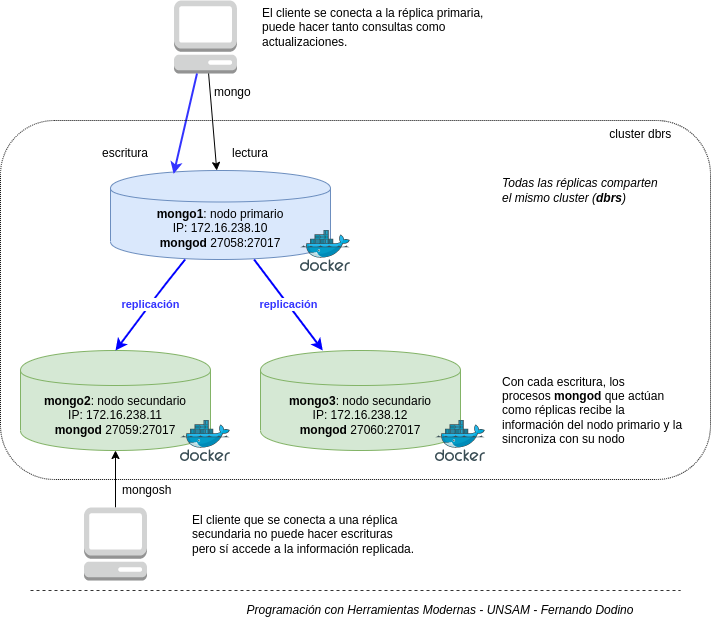

The diagram above was exported from draw.io. Its source (the exported page's mxGraphModel, read from the mxfile embedded in the PNG):
<mxGraphModel dx="1434" dy="795" grid="1" gridSize="10" guides="1" tooltips="1" connect="1" arrows="1" fold="1" page="1" pageScale="1" pageWidth="850" pageHeight="1100" math="0" shadow="0">
  <root>
    <mxCell id="0" />
    <mxCell id="1" parent="0" />
    <mxCell id="2" value="&lt;b&gt;mongo2&lt;/b&gt;: nodo secundario&lt;br&gt;IP: 172.16.238.11&lt;br&gt;&lt;b&gt;mongod&amp;nbsp;&lt;/b&gt;27059:27017" style="shape=cylinder;whiteSpace=wrap;html=1;boundedLbl=1;backgroundOutline=1;fillColor=#d5e8d4;strokeColor=#82b366;" vertex="1" parent="1">
      <mxGeometry x="20" y="370" width="190" height="100" as="geometry" />
    </mxCell>
    <mxCell id="3" value="" style="outlineConnect=0;dashed=0;verticalLabelPosition=bottom;verticalAlign=top;align=center;html=1;shape=mxgraph.aws3.management_console;fillColor=#D2D3D3;gradientColor=none;" vertex="1" parent="1">
      <mxGeometry x="83.5" y="527" width="63" height="73" as="geometry" />
    </mxCell>
    <mxCell id="4" value="" style="endArrow=classic;html=1;entryX=0.5;entryY=1;entryDx=0;entryDy=0;exitX=0.5;exitY=0;exitDx=0;exitDy=0;exitPerimeter=0;" edge="1" source="3" target="2" parent="1">
      <mxGeometry width="50" height="50" relative="1" as="geometry">
        <mxPoint x="120" y="530" as="sourcePoint" />
        <mxPoint x="170" y="480" as="targetPoint" />
      </mxGeometry>
    </mxCell>
    <mxCell id="5" value="El cliente que se conecta a una réplica secundaria no puede hacer escrituras pero sí accede a la información replicada.&lt;br&gt;" style="text;html=1;strokeColor=none;fillColor=none;align=left;verticalAlign=middle;whiteSpace=wrap;rounded=0;" vertex="1" parent="1">
      <mxGeometry x="190" y="544" width="230" height="20" as="geometry" />
    </mxCell>
    <mxCell id="6" value="" style="outlineConnect=0;dashed=0;verticalLabelPosition=bottom;verticalAlign=top;align=center;html=1;shape=mxgraph.aws3.management_console;fillColor=#D2D3D3;gradientColor=none;" vertex="1" parent="1">
      <mxGeometry x="173.5" y="20" width="63" height="73" as="geometry" />
    </mxCell>
    <mxCell id="7" value="" style="endArrow=classic;html=1;" edge="1" source="6" target="10" parent="1">
      <mxGeometry width="50" height="50" relative="1" as="geometry">
        <mxPoint x="130" y="540" as="sourcePoint" />
        <mxPoint x="220" y="190" as="targetPoint" />
      </mxGeometry>
    </mxCell>
    <mxCell id="8" value="El cliente se conecta a la réplica primaria,&lt;br&gt;puede hacer tanto consultas como actualizaciones.&lt;br&gt;" style="text;html=1;strokeColor=none;fillColor=none;align=left;verticalAlign=middle;whiteSpace=wrap;rounded=0;" vertex="1" parent="1">
      <mxGeometry x="260" y="36.5" width="230" height="20" as="geometry" />
    </mxCell>
    <mxCell id="9" value="Con cada escritura, los procesos&amp;nbsp;&lt;b&gt;mongod&lt;/b&gt; que actúan como réplicas recibe la información del nodo primario y la sincroniza con su nodo" style="text;html=1;strokeColor=none;fillColor=none;align=left;verticalAlign=middle;whiteSpace=wrap;rounded=0;" vertex="1" parent="1">
      <mxGeometry x="500" y="420" width="190" height="20" as="geometry" />
    </mxCell>
    <mxCell id="10" value="&lt;div style=&quot;&quot;&gt;&lt;span style=&quot;background-color: initial;&quot;&gt;&lt;b&gt;mongo1&lt;/b&gt;: nodo primario&lt;/span&gt;&lt;/div&gt;&lt;div style=&quot;&quot;&gt;&lt;/div&gt;IP: 172.16.238.10&lt;div style=&quot;&quot;&gt;&lt;b style=&quot;background-color: initial;&quot;&gt;mongod&amp;nbsp;&lt;/b&gt;&lt;span style=&quot;background-color: initial;&quot;&gt;27058:27017&lt;/span&gt;&lt;/div&gt;" style="shape=cylinder;whiteSpace=wrap;html=1;boundedLbl=1;backgroundOutline=1;fillColor=#dae8fc;strokeColor=#6c8ebf;align=center;" vertex="1" parent="1">
      <mxGeometry x="110" y="190" width="220" height="89" as="geometry" />
    </mxCell>
    <mxCell id="11" value="replicación" style="endArrow=classic;html=1;entryX=0.5;entryY=0;entryDx=0;entryDy=0;strokeColor=#0000FF;strokeWidth=2;fontColor=#3333FF;fontStyle=1" edge="1" source="10" target="2" parent="1">
      <mxGeometry width="50" height="50" relative="1" as="geometry">
        <mxPoint x="220" y="260" as="sourcePoint" />
        <mxPoint x="120" y="220" as="targetPoint" />
        <Array as="points">
          <mxPoint x="160" y="310" />
        </Array>
      </mxGeometry>
    </mxCell>
    <mxCell id="12" value="&lt;b style=&quot;border-color: var(--border-color);&quot;&gt;mongo3&lt;/b&gt;: nodo secundario&lt;br style=&quot;border-color: var(--border-color);&quot;&gt;IP: 172.16.238.12&lt;br style=&quot;border-color: var(--border-color);&quot;&gt;&lt;b style=&quot;border-color: var(--border-color);&quot;&gt;mongod&amp;nbsp;&lt;/b&gt;27060:27017" style="shape=cylinder;whiteSpace=wrap;html=1;boundedLbl=1;backgroundOutline=1;fillColor=#d5e8d4;strokeColor=#82b366;" vertex="1" parent="1">
      <mxGeometry x="260" y="370" width="200" height="100" as="geometry" />
    </mxCell>
    <mxCell id="13" value="lectura" style="text;html=1;resizable=0;points=[];autosize=1;align=left;verticalAlign=top;spacingTop=-4;" vertex="1" parent="1">
      <mxGeometry x="230" y="163" width="50" height="20" as="geometry" />
    </mxCell>
    <mxCell id="14" value="" style="endArrow=classic;html=1;entryX=0.287;entryY=0.038;entryDx=0;entryDy=0;entryPerimeter=0;strokeColor=#3333FF;strokeWidth=2;" edge="1" source="6" target="10" parent="1">
      <mxGeometry width="50" height="50" relative="1" as="geometry">
        <mxPoint x="230" y="149.5" as="sourcePoint" />
        <mxPoint x="230" y="194" as="targetPoint" />
      </mxGeometry>
    </mxCell>
    <mxCell id="15" value="escritura" style="text;html=1;resizable=0;points=[];autosize=1;align=left;verticalAlign=top;spacingTop=-4;" vertex="1" parent="1">
      <mxGeometry x="100" y="163" width="60" height="20" as="geometry" />
    </mxCell>
    <mxCell id="16" value="cluster dbrs&amp;nbsp; &amp;nbsp; &amp;nbsp; &amp;nbsp; &amp;nbsp; &amp;nbsp;" style="rounded=1;whiteSpace=wrap;html=1;fontColor=#000000;fillColor=none;verticalAlign=top;align=right;dashed=1;dashPattern=1 1;" vertex="1" parent="1">
      <mxGeometry y="140" width="710" height="359" as="geometry" />
    </mxCell>
    <mxCell id="17" value="replicación" style="endArrow=classic;html=1;strokeColor=#0000FF;strokeWidth=2;fontColor=#3333FF;fontStyle=1" edge="1" source="10" target="12" parent="1">
      <mxGeometry width="50" height="50" relative="1" as="geometry">
        <mxPoint x="202.09302325581393" y="274" as="sourcePoint" />
        <mxPoint x="250" y="373.33333333333326" as="targetPoint" />
        <Array as="points" />
      </mxGeometry>
    </mxCell>
    <mxCell id="18" value="Programación con Herramientas Modernas - UNSAM - Fernando Dodino" style="text;html=1;strokeColor=none;fillColor=none;align=center;verticalAlign=middle;whiteSpace=wrap;rounded=0;fontStyle=2" vertex="1" parent="1">
      <mxGeometry x="230" y="620" width="420" height="20" as="geometry" />
    </mxCell>
    <mxCell id="19" value="" style="endArrow=none;dashed=1;html=1;strokeColor=#333333;strokeWidth=1;fontColor=#3333FF;" edge="1" parent="1">
      <mxGeometry width="50" height="50" relative="1" as="geometry">
        <mxPoint x="30" y="610" as="sourcePoint" />
        <mxPoint x="680" y="610" as="targetPoint" />
      </mxGeometry>
    </mxCell>
    <mxCell id="20" value="Todas las réplicas comparten el mismo cluster (&lt;b&gt;dbrs&lt;/b&gt;)" style="text;html=1;strokeColor=none;fillColor=none;align=left;verticalAlign=middle;whiteSpace=wrap;rounded=0;fontColor=#000000;fontStyle=2" vertex="1" parent="1">
      <mxGeometry x="500" y="200" width="170" height="20" as="geometry" />
    </mxCell>
    <mxCell id="21" value="mongosh" style="text;html=1;resizable=0;points=[];autosize=1;align=left;verticalAlign=top;spacingTop=-4;" vertex="1" parent="1">
      <mxGeometry x="120" y="500" width="70" height="20" as="geometry" />
    </mxCell>
    <mxCell id="22" value="mongo" style="text;html=1;resizable=0;points=[];autosize=1;align=left;verticalAlign=top;spacingTop=-4;" vertex="1" parent="1">
      <mxGeometry x="212" y="101.5" width="50" height="20" as="geometry" />
    </mxCell>
    <mxCell id="23" value="" style="image;sketch=0;aspect=fixed;html=1;points=[];align=center;fontSize=12;image=img/lib/mscae/Docker.svg;" vertex="1" parent="1">
      <mxGeometry x="435" y="440" width="50" height="41" as="geometry" />
    </mxCell>
    <mxCell id="24" value="" style="image;sketch=0;aspect=fixed;html=1;points=[];align=center;fontSize=12;image=img/lib/mscae/Docker.svg;" vertex="1" parent="1">
      <mxGeometry x="300" y="250" width="50" height="41" as="geometry" />
    </mxCell>
    <mxCell id="25" value="" style="image;sketch=0;aspect=fixed;html=1;points=[];align=center;fontSize=12;image=img/lib/mscae/Docker.svg;" vertex="1" parent="1">
      <mxGeometry x="180" y="440" width="50" height="41" as="geometry" />
    </mxCell>
  </root>
</mxGraphModel>